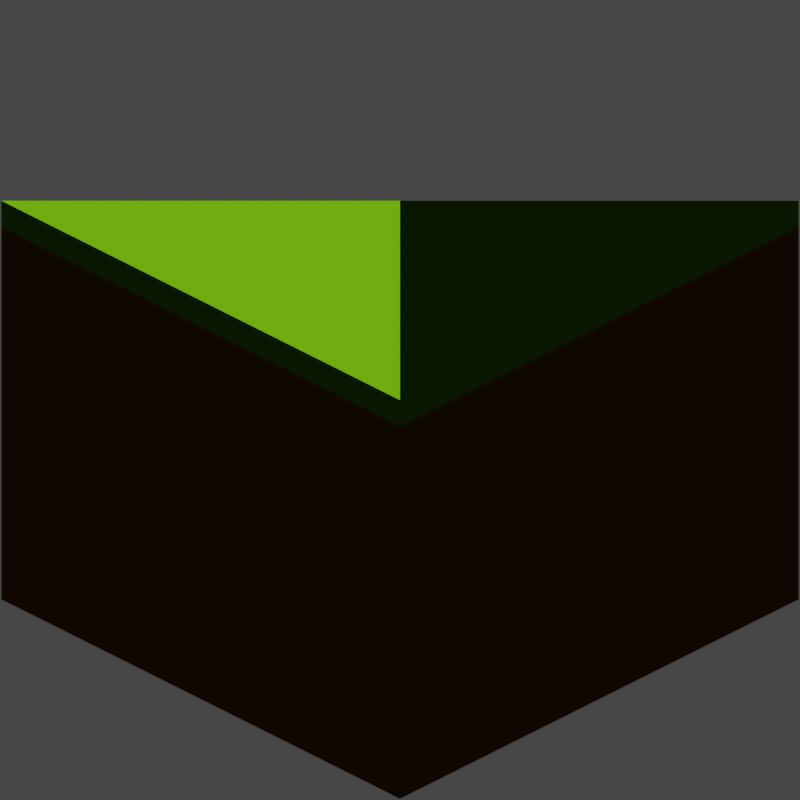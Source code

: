 # Source: grass-slope-concave.blend  (saved by Blender 2.93.20; exported with 4.5.12 LTS)
import bpy
from mathutils import Matrix  # noqa: F401  (used for matrix-valued properties, if any)

bpy.ops.wm.read_factory_settings(use_empty=True)
scene = bpy.context.scene
scene.name = 'Scene'

# ---- collections
col_collection = bpy.data.collections.new('Collection'); scene.collection.children.link(col_collection)

# ---- materials (node trees are filled in below, after node groups)
mat_material = bpy.data.materials.new('Material')
mat_material.alpha_threshold = 0.0
mat_material.use_transparent_shadow = False
mat_material.line_color = (0.0, 0.0, 0.0, 1.0)
mat_grass = bpy.data.materials.new('Grass')
mat_grass.alpha_threshold = 0.0
mat_grass.use_transparent_shadow = False
mat_grass.line_color = (0.0, 0.0, 0.0, 1.0)

# ---- material node trees
mat_material.use_nodes = True; mat_material.node_tree.nodes.clear()
_N = mat_material.node_tree.nodes; _L = mat_material.node_tree.links
n0 = _N.new('ShaderNodeOutputMaterial'); n0.name = 'Material Output'; n0.location = (300, 300)
n1 = _N.new('ShaderNodeBsdfToon'); n1.name = 'Toon BSDF'; n1.location = (10, 300)
n1.inputs[0].default_value = (0.09068, 0.03379, 0.004222, 1.0)
_L.new(n1.outputs[0], n0.inputs[0])
n0.is_active_output = True
mat_grass.use_nodes = True; mat_grass.node_tree.nodes.clear()
_N = mat_grass.node_tree.nodes; _L = mat_grass.node_tree.links
n0 = _N.new('ShaderNodeOutputMaterial'); n0.name = 'Material Output'; n0.location = (300, 300)
n1 = _N.new('ShaderNodeBsdfToon'); n1.name = 'Toon BSDF'; n1.location = (10, 300)
n1.inputs[0].default_value = (0.04806, 0.1626, 0.001803, 1.0)
_L.new(n1.outputs[0], n0.inputs[0])
n0.is_active_output = True

# ---- world
world_world = bpy.data.worlds.new('World'); scene.world = world_world
world_world.use_nodes = True; world_world.node_tree.nodes.clear()
_N = world_world.node_tree.nodes; _L = world_world.node_tree.links
n0 = _N.new('ShaderNodeOutputWorld'); n0.name = 'World Output'; n0.location = (300, 300)
n1 = _N.new('ShaderNodeBackground'); n1.name = 'Background'; n1.location = (10, 300)
n1.inputs[0].default_value = (0.05088, 0.05088, 0.05088, 1.0)
_L.new(n1.outputs[0], n0.inputs[0])
n0.is_active_output = True
world_world.color = (0.05088, 0.05088, 0.05088)
world_world.use_sun_shadow = False
world_world.sun_shadow_jitter_overblur = 0.0

# ---- cameras
cam_camera = bpy.data.cameras.new('Camera')
cam_camera.type = 'ORTHO'
cam_camera.clip_end = 100.0
cam_camera.ortho_scale = 4.014

# ---- lights
light_light = bpy.data.lights.new('Light', 'SUN')
light_light.transmission_factor = 0.0
light_light.angle = 0.1993
light_light.energy = 5.0
light_light.shadow_soft_size = 0.1
light_light.shadow_cascade_max_distance = 1000.0

# ---- meshes
me_cube = bpy.data.meshes.new('Cube')
me_cube.from_pydata([(1.414, 1.414, 1.0), (1.414, -1.414, 1.0), (-1.414, 1.414, -0.1547), (-1.414, -1.414, 1.0), (1.414, 1.414, -1.155), (1.414, -1.414, -1.155), (-1.414, 1.414, -1.155), (-1.414, -1.414, -1.155)], [], [(2, 3, 1, 0), (6, 4, 5, 7), (1, 3, 7, 5), (3, 2, 6, 7), (0, 1, 5, 4), (2, 0, 4, 6)])
_uv = me_cube.uv_layers.new(name='UVMap')
_uv.uv.foreach_set('vector', [0.125, 0.5, 0.125, 0.75, 0.375, 0.75, 0.375, 0.5, 0.125, 0.5, 0.375, 0.5, 0.375, 0.75, 0.125, 0.75, 0.375, 0.75, 0.125, 0.75, 0.125, 0.75, 0.375, 0.75, 0.125, 0.75, 0.125, 0.5, 0.125, 0.5, 0.125, 0.75, 0.375, 0.5, 0.375, 0.75, 0.375, 0.75, 0.375, 0.5, 0.125, 0.5, 0.375, 0.5, 0.375, 0.5, 0.125, 0.5])
me_cube.materials.append(mat_material)
me_cube.use_remesh_preserve_volume = False
me_cube.use_remesh_preserve_attributes = False
me_cube.use_mirror_vertex_groups = False
me_cube.update()
me_grass = bpy.data.meshes.new('Grass')
me_grass.from_pydata([(1.414, 1.414, 1.155), (1.414, -1.414, 1.155), (-1.414, 1.414, 0.0), (-1.414, -1.414, 1.155), (1.414, 1.414, 1.0), (1.414, -1.414, 1.0), (-1.414, 1.414, -0.1547), (-1.414, -1.414, 1.0)], [], [(2, 3, 1, 0), (6, 4, 5, 7), (1, 3, 7, 5), (3, 2, 6, 7), (0, 1, 5, 4), (2, 0, 4, 6)])
_uv = me_grass.uv_layers.new(name='UVMap')
_uv.uv.foreach_set('vector', [0.125, 0.5, 0.125, 0.75, 0.375, 0.75, 0.375, 0.5, 0.125, 0.5, 0.375, 0.5, 0.375, 0.75, 0.125, 0.75, 0.375, 0.75, 0.125, 0.75, 0.125, 0.75, 0.375, 0.75, 0.125, 0.75, 0.125, 0.5, 0.125, 0.5, 0.125, 0.75, 0.375, 0.5, 0.375, 0.75, 0.375, 0.75, 0.375, 0.5, 0.125, 0.5, 0.375, 0.5, 0.375, 0.5, 0.125, 0.5])
me_grass.materials.append(mat_grass)
me_grass.use_remesh_preserve_volume = False
me_grass.use_remesh_preserve_attributes = False
me_grass.use_mirror_vertex_groups = False
me_grass.update()

# ---- objects
ob_dirt = bpy.data.objects.new('Dirt', me_cube)
ob_light = bpy.data.objects.new('Light', light_light)
ob_camera = bpy.data.objects.new('Camera', cam_camera)
ob_grass = bpy.data.objects.new('Grass', me_grass)

# ---- transforms, parenting, visibility, modifiers, constraints
ob_dirt.location = (0.0, 0.0, 0.0)
ob_dirt.lock_rotations_4d = False
ob_dirt.empty_display_type = 'ARROWS'
ob_dirt.lineart.crease_threshold = 0.0
ob_light.location = (3.069, 3.06, 4.133)
ob_light.rotation_euler = (0.7682, 0.2915, 2.071)
ob_light.lock_rotations_4d = False
ob_light.empty_display_type = 'ARROWS'
ob_light.color = (0.0, 0.0, 0.0, 0.0)
ob_light.lineart.crease_threshold = 0.0
ob_camera.location = (4.0, -4.0, 3.268)
ob_camera.rotation_euler = (1.047, 0.0, 0.7854)
ob_camera.lock_rotations_4d = False
ob_camera.empty_display_type = 'ARROWS'
ob_camera.color = (0.0, 0.0, 0.0, 0.0)
ob_camera.display_type = 'WIRE'
ob_camera.lineart.crease_threshold = 0.0
ob_grass.location = (0.0, 0.0, 0.0)
ob_grass.lock_rotations_4d = False
ob_grass.empty_display_type = 'ARROWS'
ob_grass.lineart.crease_threshold = 0.0

# ---- collection membership
col_collection.objects.link(ob_dirt)
col_collection.objects.link(ob_light)
col_collection.objects.link(ob_camera)
col_collection.objects.link(ob_grass)

# ---- scene / render settings (as saved in the file)
scene.camera = ob_camera
scene.frame_start = 1; scene.frame_end = 250; scene.frame_set(1)
scene.render.engine = 'BLENDER_EEVEE_NEXT'
scene.render.resolution_x = 128
scene.render.resolution_y = 128
scene.render.film_transparent = True
scene.render.use_freestyle = True
scene.render.line_thickness_mode = 'RELATIVE'
scene.cycles.use_denoising = False
scene.cycles.samples = 128
scene.cycles.sampling_pattern = 'TABULATED_SOBOL'
scene.cycles.use_adaptive_sampling = False
scene.cycles.use_light_tree = False
scene.view_settings.view_transform = 'Filmic'
bpy.context.view_layer.update()
